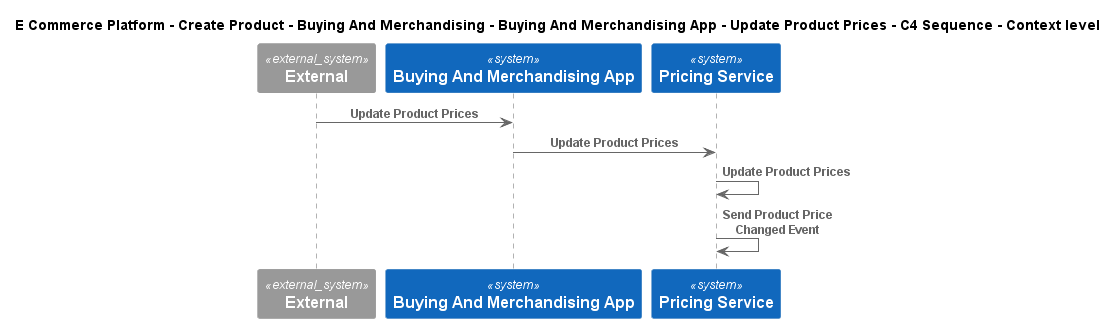

The diagram above was rendered by PlantUML. Its source (embedded in the PNG):
@startuml
!include ..\..\..\..\..\..\..\.c4s\C4_Sequence.puml
SHOW_FOOT_BOXES()

title E Commerce Platform - Create Product - Buying And Merchandising - Buying And Merchandising App - Update Product Prices - C4 Sequence - Context level

System_Ext(C4InterFlow.SoftwareSystems.ExternalSystem, "External", "")
System(ECommercePlatform.CreateProduct.BuyingAndMerchandising.SoftwareSystems.BuyingAndMerchandisingApp, "Buying And Merchandising App", "")
System(ECommercePlatform.CreateProduct.PriceManagement.SoftwareSystems.PricingService, "Pricing Service", "")

Rel(C4InterFlow.SoftwareSystems.ExternalSystem, ECommercePlatform.CreateProduct.BuyingAndMerchandising.SoftwareSystems.BuyingAndMerchandisingApp, "Update Product Prices")
Rel(ECommercePlatform.CreateProduct.BuyingAndMerchandising.SoftwareSystems.BuyingAndMerchandisingApp, ECommercePlatform.CreateProduct.PriceManagement.SoftwareSystems.PricingService, "Update Product Prices")
Rel(ECommercePlatform.CreateProduct.PriceManagement.SoftwareSystems.PricingService, ECommercePlatform.CreateProduct.PriceManagement.SoftwareSystems.PricingService, "Update Product Prices")
Rel(ECommercePlatform.CreateProduct.PriceManagement.SoftwareSystems.PricingService, ECommercePlatform.CreateProduct.PriceManagement.SoftwareSystems.PricingService, "Send Product Price Changed Event")


@enduml